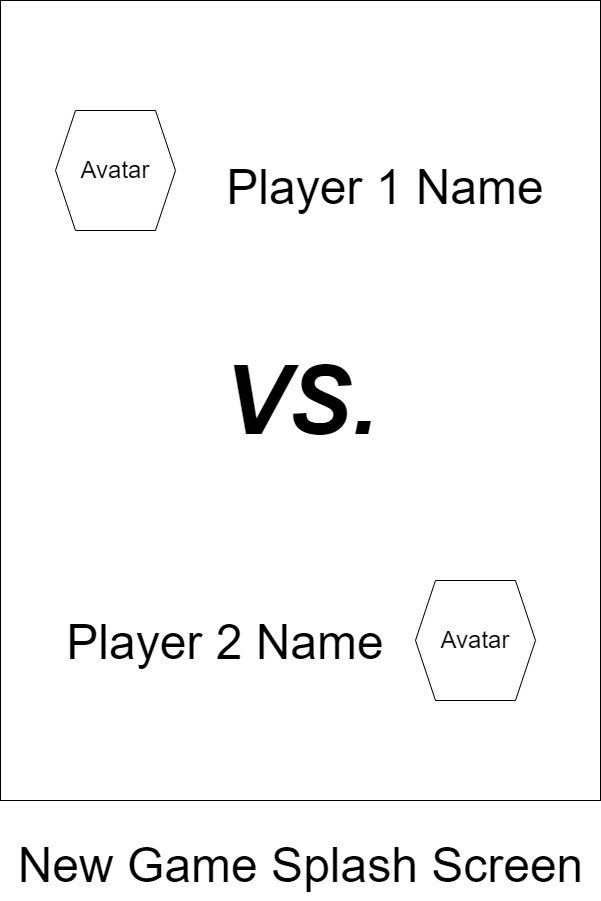

The diagram above was exported from draw.io. Its source (the exported page's mxGraphModel, read from the mxfile embedded in the PNG):
<mxGraphModel dx="1036" dy="614" grid="1" gridSize="10" guides="1" tooltips="1" connect="1" arrows="1" fold="1" page="1" pageScale="1" pageWidth="850" pageHeight="1100" math="0" shadow="0">
  <root>
    <mxCell id="0" />
    <mxCell id="1" parent="0" />
    <mxCell id="_ZNImEqLkwsn_YwuVq-F-2" value="&lt;i&gt;&lt;b&gt;&lt;font style=&quot;font-size: 96px;&quot;&gt;VS.&lt;/font&gt;&lt;/b&gt;&lt;/i&gt;" style="rounded=0;whiteSpace=wrap;html=1;" parent="1" vertex="1">
      <mxGeometry x="125" y="150" width="600" height="800" as="geometry" />
    </mxCell>
    <mxCell id="_ZNImEqLkwsn_YwuVq-F-4" value="Avatar" style="shape=hexagon;perimeter=hexagonPerimeter2;whiteSpace=wrap;html=1;fixedSize=1;fontSize=24;" parent="1" vertex="1">
      <mxGeometry x="180" y="260" width="120" height="120" as="geometry" />
    </mxCell>
    <mxCell id="_ZNImEqLkwsn_YwuVq-F-5" value="Avatar" style="shape=hexagon;perimeter=hexagonPerimeter2;whiteSpace=wrap;html=1;fixedSize=1;fontSize=24;" parent="1" vertex="1">
      <mxGeometry x="540" y="730" width="120" height="120" as="geometry" />
    </mxCell>
    <mxCell id="_ZNImEqLkwsn_YwuVq-F-6" value="&lt;font style=&quot;font-size: 48px;&quot;&gt;Player 1 Name&lt;/font&gt;" style="text;html=1;strokeColor=none;fillColor=none;align=center;verticalAlign=middle;whiteSpace=wrap;rounded=0;fontSize=96;" parent="1" vertex="1">
      <mxGeometry x="320" y="305" width="380" height="30" as="geometry" />
    </mxCell>
    <mxCell id="_ZNImEqLkwsn_YwuVq-F-7" value="&lt;font style=&quot;font-size: 48px;&quot;&gt;Player 2 Name&lt;/font&gt;" style="text;html=1;strokeColor=none;fillColor=none;align=center;verticalAlign=middle;whiteSpace=wrap;rounded=0;fontSize=96;" parent="1" vertex="1">
      <mxGeometry x="160" y="760" width="380" height="30" as="geometry" />
    </mxCell>
    <mxCell id="_ZNImEqLkwsn_YwuVq-F-8" value="New Game Splash Screen" style="text;html=1;align=center;verticalAlign=middle;resizable=0;points=[];autosize=1;strokeColor=none;fillColor=none;fontSize=48;" parent="1" vertex="1">
      <mxGeometry x="130" y="980" width="590" height="70" as="geometry" />
    </mxCell>
  </root>
</mxGraphModel>